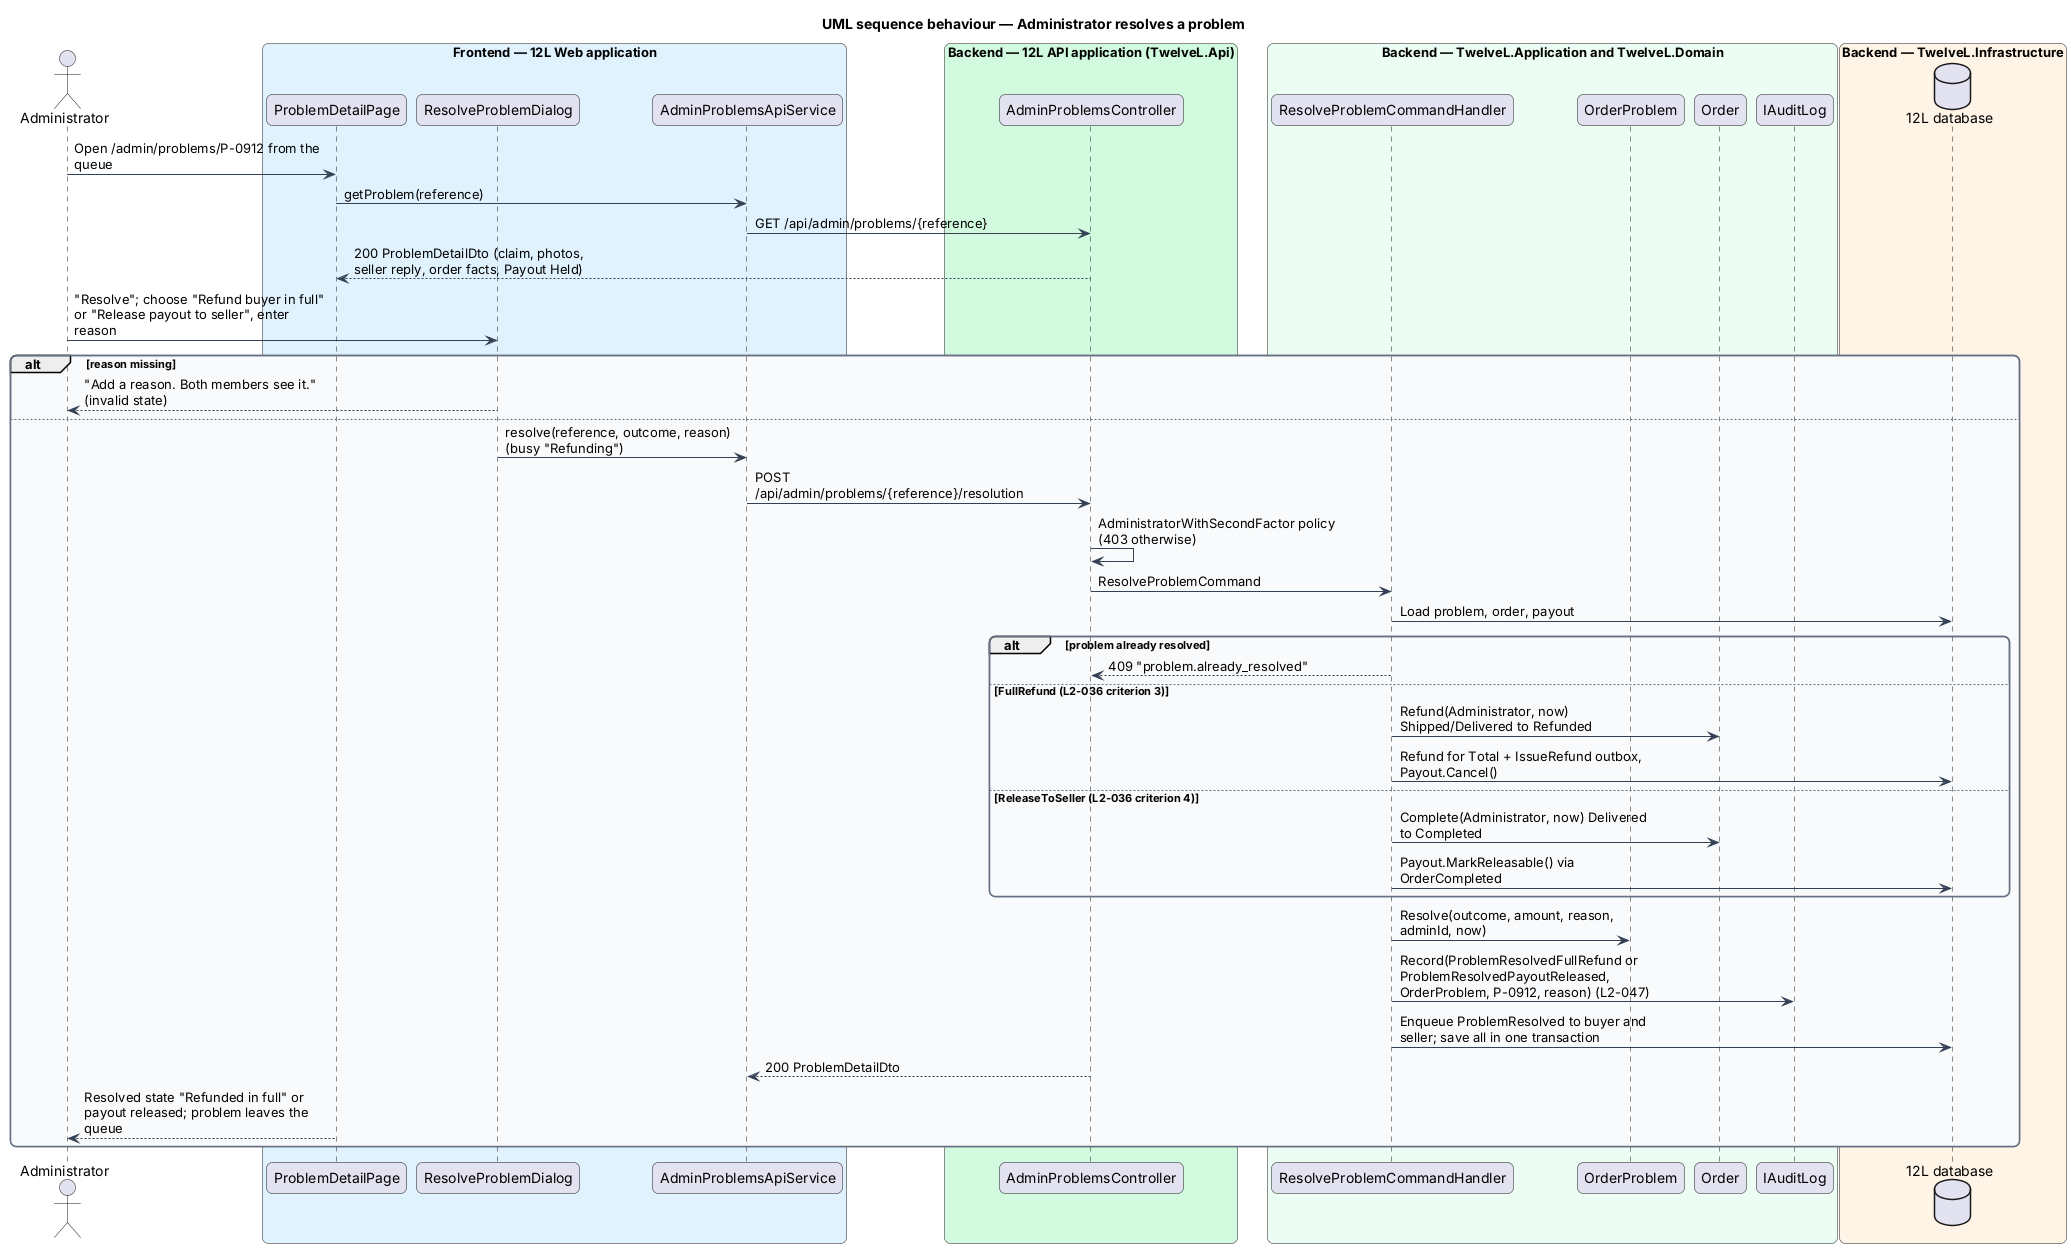

The diagram above was rendered by PlantUML. Its source (embedded in the PNG):
@startuml
title UML sequence behaviour — Administrator resolves a problem
skinparam backgroundColor #FFFFFF
skinparam shadowing false
skinparam roundcorner 12
skinparam defaultFontName Arial
skinparam ArrowColor #344054
skinparam rectangle {
  BorderColor #344054
  FontColor #101828
}
skinparam package {
  BorderColor #667085
  FontColor #101828
  BackgroundColor #F9FAFB
}
skinparam sequenceMessageAlign left
skinparam maxMessageSize 260
actor "Administrator" as actor
box "Frontend — 12L Web application" #E0F2FE
  participant "ProblemDetailPage" as page
  participant "ResolveProblemDialog" as dlg
  participant "AdminProblemsApiService" as client
end box
box "Backend — 12L API application (TwelveL.Api)" #D1FADF
  participant "AdminProblemsController" as ctrl
end box
box "Backend — TwelveL.Application and TwelveL.Domain" #ECFDF3
  participant "ResolveProblemCommandHandler" as h
  participant "OrderProblem" as prob
  participant "Order" as order
  participant "IAuditLog" as audit
end box
box "Backend — TwelveL.Infrastructure" #FFF4E5
  database "12L database" as db
end box
actor -> page : Open /admin/problems/P-0912 from the queue
page -> client : getProblem(reference)
client -> ctrl : GET /api/admin/problems/{reference}
ctrl --> page : 200 ProblemDetailDto (claim, photos, seller reply, order facts, Payout Held)
actor -> dlg : "Resolve"; choose "Refund buyer in full" or "Release payout to seller", enter reason
alt reason missing
  dlg --> actor : "Add a reason. Both members see it." (invalid state)
else
  dlg -> client : resolve(reference, outcome, reason) (busy "Refunding")
  client -> ctrl : POST /api/admin/problems/{reference}/resolution
  ctrl -> ctrl : AdministratorWithSecondFactor policy (403 otherwise)
  ctrl -> h : ResolveProblemCommand
  h -> db : Load problem, order, payout
  alt problem already resolved
    h --> ctrl : 409 "problem.already_resolved"
  else FullRefund (L2-036 criterion 3)
    h -> order : Refund(Administrator, now) Shipped/Delivered to Refunded
    h -> db : Refund for Total + IssueRefund outbox, Payout.Cancel()
  else ReleaseToSeller (L2-036 criterion 4)
    h -> order : Complete(Administrator, now) Delivered to Completed
    h -> db : Payout.MarkReleasable() via OrderCompleted
  end
  h -> prob : Resolve(outcome, amount, reason, adminId, now)
  h -> audit : Record(ProblemResolvedFullRefund or ProblemResolvedPayoutReleased, OrderProblem, P-0912, reason) (L2-047)
  h -> db : Enqueue ProblemResolved to buyer and seller; save all in one transaction
  ctrl --> client : 200 ProblemDetailDto
  page --> actor : Resolved state "Refunded in full" or payout released; problem leaves the queue
end
@enduml